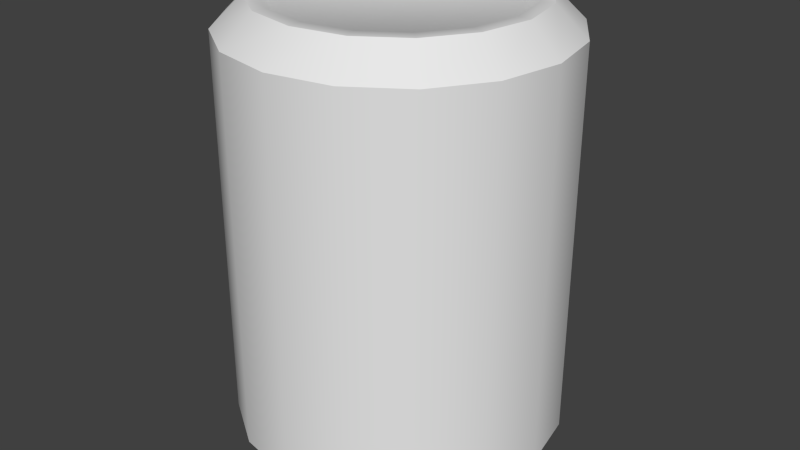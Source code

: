 # Source: beverage.blend  (saved by Blender 2.78.0; exported with 4.5.12 LTS)
import bpy
from mathutils import Matrix  # noqa: F401  (used for matrix-valued properties, if any)

bpy.ops.wm.read_factory_settings(use_empty=True)
scene = bpy.context.scene
scene.name = 'Scene'

# ---- collections
col_collection_1 = bpy.data.collections.new('Collection 1'); scene.collection.children.link(col_collection_1)

# ---- world
world_world = bpy.data.worlds.new('World'); scene.world = world_world
world_world.color = (0.05088, 0.05088, 0.05088)
world_world.use_sun_shadow = False
world_world.sun_shadow_jitter_overblur = 0.0
world_world.cycles.sampling_method = 'NONE'
world_world.cycles.sample_map_resolution = 256

# ---- meshes
me_cylinder = bpy.data.meshes.new('Cylinder')
me_cylinder.from_pydata([(-3.197e-09, 0.04885, 0.1923), (0.01869, 0.04513, 0.1923), (0.03454, 0.03454, 0.1923), (0.04513, 0.01869, 0.1923), (0.04885, -2.772e-09, 0.1923), (0.04513, -0.01869, 0.1923), (0.03454, -0.03454, 0.1923), (0.01869, -0.04513, 0.1923), (6.374e-09, -0.04885, 0.1923), (-0.01869, -0.04513, 0.1923), (-0.03454, -0.03454, 0.1923), (-0.04513, -0.01869, 0.1923), (-0.04885, -1.214e-09, 0.1923), (-0.04513, 0.01869, 0.1923), (-0.03454, 0.03454, 0.1923), (-0.01869, 0.04513, 0.1923), (-0.02007, 0.04846, 0.1952), (-0.03709, 0.03709, 0.1952), (-0.04846, 0.02007, 0.1952), (-0.05245, -1.248e-09, 0.1952), (-0.04846, -0.02007, 0.1952), (-0.03709, -0.03709, 0.1952), (-0.02007, -0.04846, 0.1952), (6.248e-09, -0.05245, 0.1952), (0.02007, -0.04846, 0.1952), (0.03709, -0.03709, 0.1952), (0.04846, -0.02007, 0.1952), (0.05245, -2.92e-09, 0.1952), (0.04846, 0.02007, 0.1952), (0.03709, 0.03709, 0.1952), (0.02007, 0.04846, 0.1952), (-4.029e-09, 0.05245, 0.1952), (0.0, 0.07122, 0.01274), (-4.51e-09, 0.05823, 0.0), (0.0, 0.07122, 0.1824), (-4.775e-09, 0.05823, 0.1952), (0.02725, 0.0658, 0.01274), (0.02228, 0.0538, 0.0), (0.02725, 0.0658, 0.1824), (0.02228, 0.0538, 0.1952), (0.05036, 0.05036, 0.01274), (0.04117, 0.04117, 0.0), (0.05036, 0.05036, 0.1824), (0.04117, 0.04117, 0.1952), (0.0658, 0.02725, 0.01274), (0.0538, 0.02228, 0.0), (0.0658, 0.02725, 0.1824), (0.0538, 0.02228, 0.1952), (0.07122, -3.113e-09, 0.01274), (0.05823, -3.714e-09, 0.0), (0.07122, -3.113e-09, 0.1824), (0.05823, -3.184e-09, 0.1952), (0.0658, -0.02725, 0.01274), (0.0538, -0.02228, 0.0), (0.0658, -0.02725, 0.1824), (0.0538, -0.02228, 0.1952), (0.05036, -0.05036, 0.01274), (0.04117, -0.04117, 0.0), (0.05036, -0.05036, 0.1824), (0.04117, -0.04117, 0.1952), (0.02725, -0.0658, 0.01274), (0.02228, -0.0538, 0.0), (0.02725, -0.0658, 0.1824), (0.02228, -0.0538, 0.1952), (1.075e-08, -0.07122, 0.01274), (6.367e-09, -0.05823, 0.0), (1.075e-08, -0.07122, 0.1824), (6.633e-09, -0.05823, 0.1952), (-0.02725, -0.0658, 0.01274), (-0.02228, -0.0538, 0.0), (-0.02725, -0.0658, 0.1824), (-0.02228, -0.0538, 0.1952), (-0.05036, -0.05036, 0.01274), (-0.04117, -0.04117, 0.0), (-0.05036, -0.05036, 0.1824), (-0.04117, -0.04117, 0.1952), (-0.0658, -0.02725, 0.01274), (-0.0538, -0.02228, 0.0), (-0.0658, -0.02725, 0.1824), (-0.0538, -0.02228, 0.1952), (-0.07122, 8.493e-10, 0.01274), (-0.05823, -7.959e-10, 0.0), (-0.07122, 8.493e-10, 0.1824), (-0.05823, -1.327e-09, 0.1952), (-0.0658, 0.02725, 0.01274), (-0.0538, 0.02228, 0.0), (-0.0658, 0.02725, 0.1824), (-0.0538, 0.02228, 0.1952), (-0.05036, 0.05036, 0.01274), (-0.04117, 0.04117, 0.0), (-0.05036, 0.05036, 0.1824), (-0.04117, 0.04117, 0.1952), (-0.02725, 0.0658, 0.01274), (-0.02228, 0.0538, 0.0), (-0.02725, 0.0658, 0.1824), (-0.02228, 0.0538, 0.1952), (-3.519e-09, 0.05219, 0.002341), (0.01997, 0.04821, 0.002341), (0.0369, 0.0369, 0.002341), (0.04821, 0.01997, 0.002341), (0.05219, -3.219e-09, 0.002341), (0.04821, -0.01997, 0.002341), (0.0369, -0.0369, 0.002341), (0.01997, -0.04821, 0.002341), (6.23e-09, -0.05219, 0.002341), (-0.01997, -0.04821, 0.002341), (-0.0369, -0.0369, 0.002341), (-0.04821, -0.01997, 0.002341), (-0.05219, -6.032e-10, 0.002341), (-0.04821, 0.01997, 0.002341), (-0.0369, 0.0369, 0.002341), (-0.01997, 0.04821, 0.002341), (0.0, 0.07122, 0.01274), (0.02725, 0.0658, 0.01274), (0.02228, 0.0538, 0.0), (-4.51e-09, 0.05823, 0.0), (0.02725, 0.0658, 0.1824), (0.0, 0.07122, 0.1824), (-4.775e-09, 0.05823, 0.1952), (0.02228, 0.0538, 0.1952), (0.05036, 0.05036, 0.01274), (0.04117, 0.04117, 0.0), (0.05036, 0.05036, 0.1824), (0.04117, 0.04117, 0.1952), (0.0658, 0.02725, 0.01274), (0.0538, 0.02228, 0.0), (0.0658, 0.02725, 0.1824), (0.0538, 0.02228, 0.1952), (0.07122, -3.113e-09, 0.01274), (0.05823, -3.714e-09, 0.0), (0.07122, -3.113e-09, 0.1824), (0.05823, -3.184e-09, 0.1952), (0.0658, -0.02725, 0.01274), (0.0538, -0.02228, 0.0), (0.0658, -0.02725, 0.1824), (0.0538, -0.02228, 0.1952), (0.05036, -0.05036, 0.01274), (0.04117, -0.04117, 0.0), (0.05036, -0.05036, 0.1824), (0.04117, -0.04117, 0.1952), (0.02725, -0.0658, 0.01274), (0.02228, -0.0538, 0.0), (0.02725, -0.0658, 0.1824), (0.02228, -0.0538, 0.1952), (1.075e-08, -0.07122, 0.01274), (6.367e-09, -0.05823, 0.0), (1.075e-08, -0.07122, 0.1824), (6.633e-09, -0.05823, 0.1952), (-0.02725, -0.0658, 0.01274), (-0.02228, -0.0538, 0.0), (-0.02725, -0.0658, 0.1824), (-0.02228, -0.0538, 0.1952), (-0.05036, -0.05036, 0.01274), (-0.04117, -0.04117, 0.0), (-0.05036, -0.05036, 0.1824), (-0.04117, -0.04117, 0.1952), (-0.0658, -0.02725, 0.01274), (-0.0538, -0.02228, 0.0), (-0.0658, -0.02725, 0.1824), (-0.0538, -0.02228, 0.1952), (-0.07122, 8.493e-10, 0.01274), (-0.05823, -7.959e-10, 0.0), (-0.07122, 8.493e-10, 0.1824), (-0.05823, -1.327e-09, 0.1952), (-0.0658, 0.02725, 0.01274), (-0.0538, 0.02228, 0.0), (-0.0658, 0.02725, 0.1824), (-0.0538, 0.02228, 0.1952), (-0.05036, 0.05036, 0.01274), (-0.04117, 0.04117, 0.0), (-0.05036, 0.05036, 0.1824), (-0.04117, 0.04117, 0.1952), (-0.02725, 0.0658, 0.01274), (-0.02228, 0.0538, 0.0), (-0.02725, 0.0658, 0.1824), (-0.02228, 0.0538, 0.1952)], [], [(172, 94, 117, 32), (120, 42, 46, 124), (124, 46, 50, 128), (128, 50, 54, 132), (132, 54, 58, 136), (136, 58, 62, 140), (140, 62, 66, 144), (144, 66, 70, 148), (148, 70, 74, 152), (152, 74, 78, 156), (156, 78, 82, 160), (160, 82, 86, 164), (164, 86, 90, 168), (168, 90, 94, 172), (113, 38, 42, 120), (151, 147, 23, 22), (22, 23, 8, 9), (32, 117, 38, 113), (112, 36, 114, 115), (116, 34, 35, 39), (36, 40, 121, 114), (122, 116, 39, 43), (40, 44, 125, 121), (126, 122, 43, 47), (44, 48, 129, 125), (130, 126, 47, 51), (48, 52, 133, 129), (134, 130, 51, 55), (52, 56, 137, 133), (138, 134, 55, 59), (56, 60, 141, 137), (142, 138, 59, 63), (60, 64, 145, 141), (146, 142, 63, 67), (64, 68, 149, 145), (150, 146, 67, 71), (68, 72, 153, 149), (154, 150, 71, 75), (72, 76, 157, 153), (158, 154, 75, 79), (76, 80, 161, 157), (162, 158, 79, 83), (80, 84, 165, 161), (166, 162, 83, 87), (84, 88, 169, 165), (170, 166, 87, 91), (88, 92, 173, 169), (174, 170, 91, 95), (92, 112, 115, 173), (34, 174, 95, 35), (45, 49, 100, 99), (135, 131, 27, 26), (119, 118, 31, 30), (163, 159, 20, 19), (118, 175, 16, 31), (147, 143, 24, 23), (131, 127, 28, 27), (175, 171, 17, 16), (159, 155, 21, 20), (143, 139, 25, 24), (127, 123, 29, 28), (171, 167, 18, 17), (155, 151, 22, 21), (139, 135, 26, 25), (123, 119, 30, 29), (167, 163, 19, 18), (1, 0, 15, 14, 13, 12, 11, 10, 9, 8, 7, 6, 5, 4, 3, 2), (20, 21, 10, 11), (18, 19, 12, 13), (29, 30, 1, 2), (16, 17, 14, 15), (27, 28, 3, 4), (25, 26, 5, 6), (23, 24, 7, 8), (21, 22, 9, 10), (19, 20, 11, 12), (30, 31, 0, 1), (17, 18, 13, 14), (28, 29, 2, 3), (31, 16, 15, 0), (26, 27, 4, 5), (24, 25, 6, 7), (96, 97, 98, 99, 100, 101, 102, 103, 104, 105, 106, 107, 108, 109, 110, 111), (89, 93, 111, 110), (73, 77, 107, 106), (57, 61, 103, 102), (41, 45, 99, 98), (85, 89, 110, 109), (93, 33, 96, 111), (33, 37, 97, 96), (69, 73, 106, 105), (53, 57, 102, 101), (37, 41, 98, 97), (81, 85, 109, 108), (65, 69, 105, 104), (49, 53, 101, 100), (77, 81, 108, 107), (61, 65, 104, 103)])
me_cylinder.polygons.foreach_set('use_smooth', [True] * 98)
_uv = me_cylinder.uv_layers.new(name='UVMap')
_uv.uv.foreach_set('vector', [0.8252, 0.0527, 0.8252, 0.5145, 0.751, 0.5145, 0.751, 0.0527, 0.614, 0.0527, 0.614, 0.5145, 0.572, 0.5145, 0.572, 0.0527, 0.572, 0.0527, 0.572, 0.5145, 0.5572, 0.5145, 0.5572, 0.0527, 0.9455, 0.4911, 0.9455, 0.9518, 0.9307, 0.9518, 0.9307, 0.4911, 0.9307, 0.4911, 0.9307, 0.9518, 0.8888, 0.9518, 0.8888, 0.4911, 0.8888, 0.4911, 0.8888, 0.9518, 0.8261, 0.9518, 0.8261, 0.4911, 0.8261, 0.4911, 0.8261, 0.9518, 0.7521, 0.9518, 0.7521, 0.4911, 0.7521, 0.4911, 0.7521, 0.9518, 0.6781, 0.9518, 0.6781, 0.4911, 0.6781, 0.4911, 0.6781, 0.9518, 0.6154, 0.9518, 0.6154, 0.4911, 0.6154, 0.4911, 0.6154, 0.9518, 0.5735, 0.9518, 0.5735, 0.4911, 0.5735, 0.4911, 0.5735, 0.9518, 0.5588, 0.9518, 0.5588, 0.4911, 0.9448, 0.0527, 0.9448, 0.5145, 0.9301, 0.5145, 0.9301, 0.0527, 0.9301, 0.0527, 0.9301, 0.5145, 0.8881, 0.5145, 0.8881, 0.0527, 0.8881, 0.0527, 0.8881, 0.5145, 0.8252, 0.5145, 0.8252, 0.0527, 0.6768, 0.0527, 0.6768, 0.5145, 0.614, 0.5145, 0.614, 0.0527, 0.17, 0.6048, 0.2369, 0.5915, 0.2369, 0.6088, 0.1766, 0.6208, 0.1766, 0.6208, 0.2369, 0.6088, 0.2369, 0.6196, 0.1808, 0.6308, 0.751, 0.0527, 0.751, 0.5145, 0.6768, 0.5145, 0.6768, 0.0527, 0.24, 0.02544, 0.3222, 0.04178, 0.3072, 0.07794, 0.24, 0.06459, 0.3188, 0.9641, 0.2369, 0.9804, 0.2369, 0.9413, 0.3039, 0.928, 0.3222, 0.04178, 0.3918, 0.0883, 0.3641, 0.116, 0.3072, 0.07794, 0.3882, 0.9177, 0.3188, 0.9641, 0.3039, 0.928, 0.3606, 0.8901, 0.3918, 0.0883, 0.4383, 0.1579, 0.4022, 0.1729, 0.3641, 0.116, 0.4346, 0.8483, 0.3882, 0.9177, 0.3606, 0.8901, 0.3986, 0.8334, 0.4383, 0.1579, 0.4547, 0.2401, 0.4155, 0.2401, 0.4022, 0.1729, 0.4509, 0.7664, 0.4346, 0.8483, 0.3986, 0.8334, 0.4119, 0.7664, 0.4547, 0.2401, 0.4383, 0.3222, 0.4022, 0.3072, 0.4155, 0.2401, 0.4346, 0.6845, 0.4509, 0.7664, 0.4119, 0.7664, 0.3986, 0.6995, 0.4383, 0.3222, 0.3918, 0.3918, 0.3641, 0.3642, 0.4022, 0.3072, 0.3882, 0.6151, 0.4346, 0.6845, 0.3986, 0.6995, 0.3606, 0.6427, 0.3918, 0.3918, 0.3222, 0.4384, 0.3072, 0.4022, 0.3641, 0.3642, 0.3188, 0.5687, 0.3882, 0.6151, 0.3606, 0.6427, 0.3039, 0.6048, 0.3222, 0.4384, 0.24, 0.4547, 0.24, 0.4156, 0.3072, 0.4022, 0.2369, 0.5524, 0.3188, 0.5687, 0.3039, 0.6048, 0.2369, 0.5915, 0.24, 0.4547, 0.1579, 0.4384, 0.1729, 0.4022, 0.24, 0.4156, 0.1551, 0.5687, 0.2369, 0.5524, 0.2369, 0.5915, 0.17, 0.6048, 0.1579, 0.4384, 0.08826, 0.3918, 0.1159, 0.3642, 0.1729, 0.4022, 0.08565, 0.6151, 0.1551, 0.5687, 0.17, 0.6048, 0.1132, 0.6427, 0.08826, 0.3918, 0.04174, 0.3222, 0.07791, 0.3072, 0.1159, 0.3642, 0.03927, 0.6845, 0.08565, 0.6151, 0.1132, 0.6427, 0.07532, 0.6995, 0.04174, 0.3222, 0.0254, 0.2401, 0.06455, 0.2401, 0.07791, 0.3072, 0.02298, 0.7664, 0.03927, 0.6845, 0.07532, 0.6995, 0.06201, 0.7664, 0.0254, 0.2401, 0.04174, 0.1579, 0.07791, 0.1729, 0.06455, 0.2401, 0.03927, 0.8483, 0.02298, 0.7664, 0.06201, 0.7664, 0.07532, 0.8334, 0.04174, 0.1579, 0.08826, 0.0883, 0.1159, 0.116, 0.07791, 0.1729, 0.08565, 0.9177, 0.03927, 0.8483, 0.07532, 0.8334, 0.1132, 0.8901, 0.08826, 0.0883, 0.1579, 0.04178, 0.1729, 0.07794, 0.1159, 0.116, 0.1551, 0.9641, 0.08565, 0.9177, 0.1132, 0.8901, 0.17, 0.928, 0.1579, 0.04178, 0.24, 0.02544, 0.24, 0.06459, 0.1729, 0.07794, 0.2369, 0.9804, 0.1551, 0.9641, 0.17, 0.928, 0.2369, 0.9413, 0.4022, 0.1729, 0.4155, 0.2401, 0.3973, 0.2401, 0.3853, 0.1799, 0.3986, 0.6995, 0.4119, 0.7664, 0.3945, 0.7664, 0.3825, 0.7061, 0.3039, 0.928, 0.2369, 0.9413, 0.2369, 0.924, 0.2972, 0.912, 0.06201, 0.7664, 0.07532, 0.6995, 0.09136, 0.7061, 0.07937, 0.7664, 0.2369, 0.9413, 0.17, 0.928, 0.1766, 0.912, 0.2369, 0.924, 0.2369, 0.5915, 0.3039, 0.6048, 0.2972, 0.6208, 0.2369, 0.6088, 0.4119, 0.7664, 0.3986, 0.8334, 0.3825, 0.8267, 0.3945, 0.7664, 0.17, 0.928, 0.1132, 0.8901, 0.1255, 0.8778, 0.1766, 0.912, 0.07532, 0.6995, 0.1132, 0.6427, 0.1255, 0.655, 0.09136, 0.7061, 0.3039, 0.6048, 0.3606, 0.6427, 0.3484, 0.655, 0.2972, 0.6208, 0.3986, 0.8334, 0.3606, 0.8901, 0.3484, 0.8778, 0.3825, 0.8267, 0.1132, 0.8901, 0.07532, 0.8334, 0.09136, 0.8267, 0.1255, 0.8778, 0.1132, 0.6427, 0.17, 0.6048, 0.1766, 0.6208, 0.1255, 0.655, 0.3606, 0.6427, 0.3986, 0.6995, 0.3825, 0.7061, 0.3484, 0.655, 0.3606, 0.8901, 0.3039, 0.928, 0.2972, 0.912, 0.3484, 0.8778, 0.07532, 0.8334, 0.06201, 0.7664, 0.07937, 0.7664, 0.09136, 0.8267, 0.2931, 0.902, 0.2369, 0.9132, 0.1808, 0.902, 0.1332, 0.8702, 0.1014, 0.8226, 0.09018, 0.7664, 0.1014, 0.7102, 0.1332, 0.6626, 0.1808, 0.6308, 0.2369, 0.6196, 0.2931, 0.6308, 0.3407, 0.6626, 0.3725, 0.7102, 0.3837, 0.7664, 0.3725, 0.8226, 0.3407, 0.8702, 0.09136, 0.7061, 0.1255, 0.655, 0.1332, 0.6626, 0.1014, 0.7102, 0.09136, 0.8267, 0.07937, 0.7664, 0.09018, 0.7664, 0.1014, 0.8226, 0.3484, 0.8778, 0.2972, 0.912, 0.2931, 0.902, 0.3407, 0.8702, 0.1766, 0.912, 0.1255, 0.8778, 0.1332, 0.8702, 0.1808, 0.902, 0.3945, 0.7664, 0.3825, 0.8267, 0.3725, 0.8226, 0.3837, 0.7664, 0.3484, 0.655, 0.3825, 0.7061, 0.3725, 0.7102, 0.3407, 0.6626, 0.2369, 0.6088, 0.2972, 0.6208, 0.2931, 0.6308, 0.2369, 0.6196, 0.1255, 0.655, 0.1766, 0.6208, 0.1808, 0.6308, 0.1332, 0.6626, 0.07937, 0.7664, 0.09136, 0.7061, 0.1014, 0.7102, 0.09018, 0.7664, 0.2972, 0.912, 0.2369, 0.924, 0.2369, 0.9132, 0.2931, 0.902, 0.1255, 0.8778, 0.09136, 0.8267, 0.1014, 0.8226, 0.1332, 0.8702, 0.3825, 0.8267, 0.3484, 0.8778, 0.3407, 0.8702, 0.3725, 0.8226, 0.2369, 0.924, 0.1766, 0.912, 0.1808, 0.902, 0.2369, 0.9132, 0.3825, 0.7061, 0.3945, 0.7664, 0.3837, 0.7664, 0.3725, 0.7102, 0.2972, 0.6208, 0.3484, 0.655, 0.3407, 0.6626, 0.2931, 0.6308, 0.24, 0.08279, 0.3002, 0.09476, 0.3512, 0.1289, 0.3853, 0.1799, 0.3973, 0.2401, 0.3853, 0.3003, 0.3512, 0.3513, 0.3002, 0.3854, 0.24, 0.3973, 0.1798, 0.3854, 0.1288, 0.3513, 0.09473, 0.3003, 0.08275, 0.2401, 0.09473, 0.1799, 0.1288, 0.1289, 0.1798, 0.09476, 0.1159, 0.116, 0.1729, 0.07794, 0.1798, 0.09476, 0.1288, 0.1289, 0.1159, 0.3642, 0.07791, 0.3072, 0.09473, 0.3003, 0.1288, 0.3513, 0.3641, 0.3642, 0.3072, 0.4022, 0.3002, 0.3854, 0.3512, 0.3513, 0.3641, 0.116, 0.4022, 0.1729, 0.3853, 0.1799, 0.3512, 0.1289, 0.07791, 0.1729, 0.1159, 0.116, 0.1288, 0.1289, 0.09473, 0.1799, 0.1729, 0.07794, 0.24, 0.06459, 0.24, 0.08279, 0.1798, 0.09476, 0.24, 0.06459, 0.3072, 0.07794, 0.3002, 0.09476, 0.24, 0.08279, 0.1729, 0.4022, 0.1159, 0.3642, 0.1288, 0.3513, 0.1798, 0.3854, 0.4022, 0.3072, 0.3641, 0.3642, 0.3512, 0.3513, 0.3853, 0.3003, 0.3072, 0.07794, 0.3641, 0.116, 0.3512, 0.1289, 0.3002, 0.09476, 0.06455, 0.2401, 0.07791, 0.1729, 0.09473, 0.1799, 0.08275, 0.2401, 0.24, 0.4156, 0.1729, 0.4022, 0.1798, 0.3854, 0.24, 0.3973, 0.4155, 0.2401, 0.4022, 0.3072, 0.3853, 0.3003, 0.3973, 0.2401, 0.07791, 0.3072, 0.06455, 0.2401, 0.08275, 0.2401, 0.09473, 0.3003, 0.3072, 0.4022, 0.24, 0.4156, 0.24, 0.3973, 0.3002, 0.3854])
me_cylinder.use_remesh_preserve_volume = False
me_cylinder.use_remesh_preserve_attributes = False
me_cylinder.use_mirror_vertex_groups = False
me_cylinder.update()

# ---- objects
ob_cylinder = bpy.data.objects.new('Cylinder', me_cylinder)

# ---- transforms, parenting, visibility, modifiers, constraints
ob_cylinder.location = (0.0, 0.0, 0.0)
ob_cylinder.lineart.crease_threshold = 0.0

# ---- collection membership
col_collection_1.objects.link(ob_cylinder)

# ---- scene / render settings (as saved in the file)
scene.frame_start = 1; scene.frame_end = 250; scene.frame_set(1)
scene.render.engine = 'BLENDER_EEVEE_NEXT'
scene.render.resolution_percentage = 50
scene.render.dither_intensity = 0.0
scene.cycles.use_denoising = False
scene.cycles.samples = 10
scene.cycles.sampling_pattern = 'TABULATED_SOBOL'
scene.cycles.light_sampling_threshold = 0.0
scene.cycles.use_adaptive_sampling = False
scene.cycles.use_light_tree = False
scene.cycles.blur_glossy = 0.0
scene.cycles.volume_bounces = 1
scene.cycles.pixel_filter_type = 'GAUSSIAN'
scene.cycles.sample_clamp_indirect = 0.0
scene.view_settings.view_transform = 'Standard'
bpy.context.view_layer.update()

# ---- added for rendering (the .blend has no active camera and no usable light): camera, sun
cam_auto = bpy.data.cameras.new('AutoCamera')
cam_auto.lens = 50.0
cam_auto.sensor_width = 36.0
cam_auto.clip_end = 1000.0
ob_auto_camera = bpy.data.objects.new('AutoCamera', cam_auto)
scene.collection.objects.link(ob_auto_camera)
ob_auto_camera.location = (0.25951, -0.311412, 0.305198)
ob_auto_camera.rotation_euler = (1.09748, -7.21219e-08, 0.694738)
scene.camera = ob_auto_camera
light_auto_sun = bpy.data.lights.new('AutoSun', 'SUN')
light_auto_sun.energy = 3.0
light_auto_sun.angle = 0.0523599
ob_auto_sun = bpy.data.objects.new('AutoSun', light_auto_sun)
scene.collection.objects.link(ob_auto_sun)
ob_auto_sun.rotation_euler = (0.872665, 0.174533, 0.523599)
bpy.context.view_layer.update()

